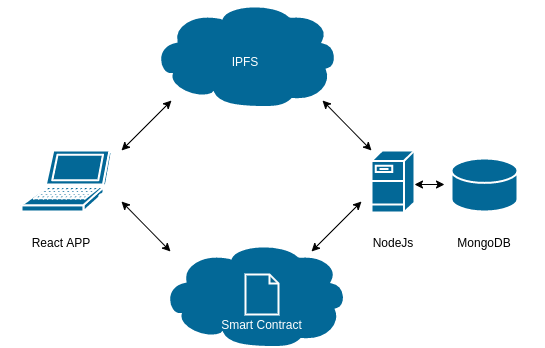

The diagram above was exported from draw.io. Its source (the exported page's mxGraphModel, read from the mxfile embedded in the PNG):
<mxGraphModel dx="868" dy="494" grid="1" gridSize="10" guides="1" tooltips="1" connect="1" arrows="1" fold="1" page="1" pageScale="1" pageWidth="827" pageHeight="1169" background="#ffffff" math="0" shadow="0">
  <root>
    <mxCell id="0" />
    <mxCell id="1" parent="0" />
    <mxCell id="9pDRwEqvV0v3DkbV8RMu-2260" value="" style="shape=mxgraph.cisco.computers_and_peripherals.laptop;html=1;pointerEvents=1;dashed=0;fillColor=#036897;strokeColor=#ffffff;strokeWidth=2;verticalLabelPosition=bottom;verticalAlign=top;align=center;outlineConnect=0;" parent="1" vertex="1">
      <mxGeometry x="190" y="649" width="90" height="61" as="geometry" />
    </mxCell>
    <mxCell id="9pDRwEqvV0v3DkbV8RMu-2261" value="" style="shape=mxgraph.cisco.servers.fileserver;html=1;pointerEvents=1;dashed=0;fillColor=#036897;strokeColor=#ffffff;strokeWidth=2;verticalLabelPosition=bottom;verticalAlign=top;align=center;outlineConnect=0;" parent="1" vertex="1">
      <mxGeometry x="540" y="649" width="43" height="62" as="geometry" />
    </mxCell>
    <mxCell id="9pDRwEqvV0v3DkbV8RMu-2262" value="&lt;span style=&quot;color: rgba(0 , 0 , 0 , 0) ; font-family: monospace ; font-size: 0px&quot;&gt;%3CmxGraphModel%3E%3Croot%3E%3CmxCell%20id%3D%220%22%2F%3E%3CmxCell%20id%3D%221%22%20parent%3D%220%22%2F%3E%3CmxCell%20id%3D%222%22%20value%3D%22React%20APP%22%20style%3D%22shape%3Dtrapezoid%3Bperimeter%3DtrapezoidPerimeter%3BwhiteSpace%3Dwrap%3Bhtml%3D1%3BfixedSize%3D1%3BstrokeColor%3D%23FFFFFF%3BstrokeWidth%3D2%3BfillColor%3Dnone%3B%22%20vertex%3D%221%22%20parent%3D%221%22%3E%3CmxGeometry%20x%3D%22170%22%20y%3D%22711%22%20width%3D%22120%22%20height%3D%2260%22%20as%3D%22geometry%22%2F%3E%3C%2FmxCell%3E%3C%2Froot%3E%3C%2FmxGraphModel%3E&lt;/span&gt;" style="shape=mxgraph.cisco.storage.cloud;html=1;pointerEvents=1;dashed=0;fillColor=#036897;strokeColor=#ffffff;strokeWidth=2;verticalLabelPosition=bottom;verticalAlign=top;align=center;outlineConnect=0;" parent="1" vertex="1">
      <mxGeometry x="321" y="500" width="186" height="106" as="geometry" />
    </mxCell>
    <mxCell id="9pDRwEqvV0v3DkbV8RMu-2263" value="" style="shape=mxgraph.cisco.storage.relational_database;html=1;pointerEvents=1;dashed=0;fillColor=#036897;strokeColor=#ffffff;strokeWidth=2;verticalLabelPosition=bottom;verticalAlign=top;align=center;outlineConnect=0;" parent="1" vertex="1">
      <mxGeometry x="620" y="657" width="66" height="53" as="geometry" />
    </mxCell>
    <mxCell id="9pDRwEqvV0v3DkbV8RMu-2264" value="" style="shape=mxgraph.cisco.storage.cloud;html=1;pointerEvents=1;dashed=0;fillColor=#036897;strokeColor=#ffffff;strokeWidth=2;verticalLabelPosition=bottom;verticalAlign=top;align=center;outlineConnect=0;" parent="1" vertex="1">
      <mxGeometry x="330" y="740" width="186" height="106" as="geometry" />
    </mxCell>
    <mxCell id="9pDRwEqvV0v3DkbV8RMu-2266" value="" style="shape=note;whiteSpace=wrap;html=1;backgroundOutline=1;darkOpacity=0.05;size=9;fillColor=none;strokeColor=#FFFFFF;strokeWidth=2;" parent="1" vertex="1">
      <mxGeometry x="414" y="773" width="33" height="40" as="geometry" />
    </mxCell>
    <mxCell id="9pDRwEqvV0v3DkbV8RMu-2267" value="React APP" style="shape=trapezoid;perimeter=trapezoidPerimeter;whiteSpace=wrap;html=1;fixedSize=1;strokeColor=#FFFFFF;strokeWidth=2;fillColor=none;" parent="1" vertex="1">
      <mxGeometry x="170" y="711" width="120" height="60" as="geometry" />
    </mxCell>
    <mxCell id="9pDRwEqvV0v3DkbV8RMu-2268" value="NodeJs" style="shape=trapezoid;perimeter=trapezoidPerimeter;whiteSpace=wrap;html=1;fixedSize=1;strokeColor=#FFFFFF;strokeWidth=2;fillColor=none;" parent="1" vertex="1">
      <mxGeometry x="521.5" y="717.5" width="80" height="47" as="geometry" />
    </mxCell>
    <mxCell id="9pDRwEqvV0v3DkbV8RMu-2269" value="MongoDB" style="shape=trapezoid;perimeter=trapezoidPerimeter;whiteSpace=wrap;html=1;fixedSize=1;strokeColor=#FFFFFF;strokeWidth=2;fillColor=none;" parent="1" vertex="1">
      <mxGeometry x="593" y="711" width="120" height="60" as="geometry" />
    </mxCell>
    <mxCell id="9pDRwEqvV0v3DkbV8RMu-2270" value="&lt;font color=&quot;#ffffff&quot;&gt;IPFS&lt;/font&gt;" style="text;html=1;strokeColor=none;fillColor=none;align=center;verticalAlign=middle;whiteSpace=wrap;rounded=0;" parent="1" vertex="1">
      <mxGeometry x="394" y="550" width="40" height="20" as="geometry" />
    </mxCell>
    <mxCell id="9pDRwEqvV0v3DkbV8RMu-2271" value="&lt;font color=&quot;#ffffff&quot;&gt;Smart Contract&lt;/font&gt;" style="text;html=1;strokeColor=none;fillColor=none;align=center;verticalAlign=middle;whiteSpace=wrap;rounded=0;" parent="1" vertex="1">
      <mxGeometry x="389" y="813" width="83" height="20" as="geometry" />
    </mxCell>
    <mxCell id="9pDRwEqvV0v3DkbV8RMu-2273" value="" style="endArrow=classic;startArrow=classic;html=1;" parent="1" edge="1">
      <mxGeometry width="50" height="50" relative="1" as="geometry">
        <mxPoint x="480" y="750" as="sourcePoint" />
        <mxPoint x="530" y="700" as="targetPoint" />
      </mxGeometry>
    </mxCell>
    <mxCell id="9pDRwEqvV0v3DkbV8RMu-2274" value="" style="endArrow=classic;startArrow=classic;html=1;" parent="1" edge="1">
      <mxGeometry width="50" height="50" relative="1" as="geometry">
        <mxPoint x="290" y="649" as="sourcePoint" />
        <mxPoint x="340" y="599" as="targetPoint" />
      </mxGeometry>
    </mxCell>
    <mxCell id="9pDRwEqvV0v3DkbV8RMu-2276" value="" style="endArrow=classic;startArrow=classic;html=1;" parent="1" edge="1">
      <mxGeometry width="50" height="50" relative="1" as="geometry">
        <mxPoint x="339" y="750" as="sourcePoint" />
        <mxPoint x="290" y="700" as="targetPoint" />
      </mxGeometry>
    </mxCell>
    <mxCell id="9pDRwEqvV0v3DkbV8RMu-2277" value="" style="endArrow=classic;startArrow=classic;html=1;" parent="1" edge="1">
      <mxGeometry width="50" height="50" relative="1" as="geometry">
        <mxPoint x="540" y="649" as="sourcePoint" />
        <mxPoint x="491" y="599" as="targetPoint" />
      </mxGeometry>
    </mxCell>
    <mxCell id="9pDRwEqvV0v3DkbV8RMu-2278" value="" style="endArrow=classic;startArrow=classic;html=1;" parent="1" edge="1">
      <mxGeometry width="50" height="50" relative="1" as="geometry">
        <mxPoint x="583" y="683" as="sourcePoint" />
        <mxPoint x="613" y="683" as="targetPoint" />
      </mxGeometry>
    </mxCell>
  </root>
</mxGraphModel>